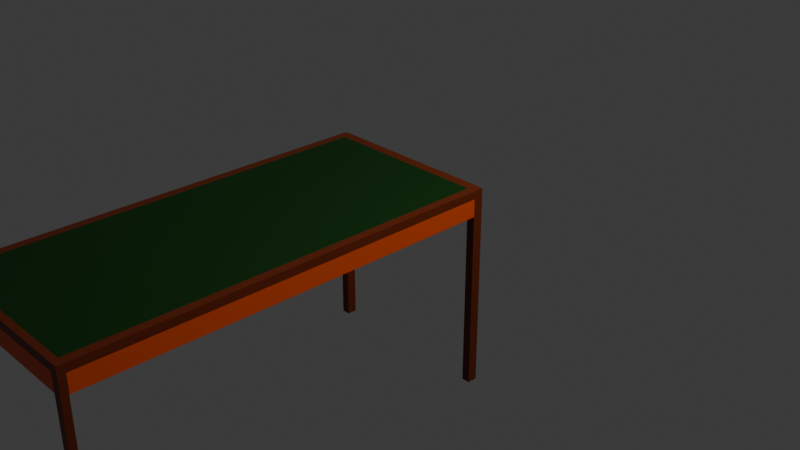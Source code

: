 # Source: mesa.blend  (saved by Blender 4.0.36; exported with 4.5.12 LTS)
import bpy
from mathutils import Matrix  # noqa: F401  (used for matrix-valued properties, if any)

bpy.ops.wm.read_factory_settings(use_empty=True)
scene = bpy.context.scene
scene.name = 'Scene'

# ---- collections
col_collection = bpy.data.collections.new('Collection'); scene.collection.children.link(col_collection)

# ---- materials (node trees are filled in below, after node groups)
mat_material = bpy.data.materials.new('Material')
mat_material.alpha_threshold = 0.0
mat_material.use_transparent_shadow = False
mat_material.roughness = 0.5
mat_material.line_color = (0.0, 0.0, 0.0, 1.0)
mat_material_001 = bpy.data.materials.new('Material.001')
mat_material_001.use_transparent_shadow = False
mat_material_002 = bpy.data.materials.new('Material.002')
mat_material_002.use_transparent_shadow = False

# ---- material node trees
mat_material.use_nodes = True; mat_material.node_tree.nodes.clear()
_N = mat_material.node_tree.nodes; _L = mat_material.node_tree.links
n0 = _N.new('ShaderNodeOutputMaterial'); n0.name = 'Material Output'; n0.location = (300, 300)
n1 = _N.new('ShaderNodeBsdfPrincipled'); n1.name = 'Principled BSDF'; n1.location = (10, 300)
n1.inputs[0].default_value = (0.001037, 0.04023, 0.0004124, 1.0)
n1.inputs[3].default_value = 1.45
_L.new(n1.outputs[0], n0.inputs[0])
n0.is_active_output = True
mat_material_001.use_nodes = True; mat_material_001.node_tree.nodes.clear()
_N = mat_material_001.node_tree.nodes; _L = mat_material_001.node_tree.links
n0 = _N.new('ShaderNodeBsdfPrincipled'); n0.name = 'BSDF Principista'; n0.location = (10, 300)
n0.inputs[0].default_value = (0.1607, 0.02143, 0.0021, 1.0)
n0.inputs[3].default_value = 1.45
n1 = _N.new('ShaderNodeOutputMaterial'); n1.name = 'Material'; n1.location = (300, 300)
_L.new(n0.outputs[0], n1.inputs[0])
n1.is_active_output = True
mat_material_002.use_nodes = True; mat_material_002.node_tree.nodes.clear()
_N = mat_material_002.node_tree.nodes; _L = mat_material_002.node_tree.links
n0 = _N.new('ShaderNodeBsdfPrincipled'); n0.name = 'BSDF Principista'; n0.location = (10, 300)
n0.inputs[0].default_value = (0.8005, 0.08029, 0.0, 1.0)
n0.inputs[3].default_value = 1.45
n1 = _N.new('ShaderNodeOutputMaterial'); n1.name = 'Material'; n1.location = (300, 300)
_L.new(n0.outputs[0], n1.inputs[0])
n1.is_active_output = True

# ---- world
world_world = bpy.data.worlds.new('World'); scene.world = world_world
world_world.use_nodes = True; world_world.node_tree.nodes.clear()
_N = world_world.node_tree.nodes; _L = world_world.node_tree.links
n0 = _N.new('ShaderNodeOutputWorld'); n0.name = 'World Output'; n0.location = (300, 300)
n1 = _N.new('ShaderNodeBackground'); n1.name = 'Background'; n1.location = (10, 300)
n1.inputs[0].default_value = (0.05088, 0.05088, 0.05088, 1.0)
_L.new(n1.outputs[0], n0.inputs[0])
n0.is_active_output = True
world_world.color = (0.05088, 0.05088, 0.05088)
world_world.use_sun_shadow = False
world_world.sun_shadow_jitter_overblur = 0.0

# ---- cameras
cam_camera = bpy.data.cameras.new('Camera')
cam_camera.clip_end = 100.0
cam_camera.ortho_scale = 7.314

# ---- lights
light_light = bpy.data.lights.new('Light', 'POINT')
light_light.transmission_factor = 0.0
light_light.use_soft_falloff = False
light_light.energy = 1000.0
light_light.shadow_soft_size = 0.1
light_light.shadow_maximum_resolution = 0.006
light_light.use_absolute_resolution = True

# ---- meshes
me_cube = bpy.data.meshes.new('Cube')
me_cube.from_pydata([(0.8306, 1.858, 11.94), (0.8306, 1.858, 9.943), (0.8306, -0.1422, 11.94), (0.8306, -0.1422, 9.943), (-1.169, 1.858, 11.94), (-1.169, 1.858, 9.943), (-1.169, -0.1422, 11.94), (-1.169, -0.1422, 9.943), (0.7402, 1.858, 9.943), (0.7402, -0.1422, 11.94), (0.7402, -0.1422, 9.943), (0.7402, 1.858, 11.94), (-1.075, 1.858, 9.943), (-1.075, -0.1422, 11.94), (-1.075, -0.1422, 9.943), (-1.075, 1.858, 11.94), (-1.169, -0.09471, 9.943), (0.8306, -0.09471, 11.94), (-1.169, -0.09471, 11.94), (0.8306, -0.09471, 9.943), (0.7402, -0.09471, 9.943), (0.7402, -0.09471, 11.94), (-1.075, -0.09471, 9.943), (-1.075, -0.09471, 11.94), (-1.169, 1.827, 11.94), (0.8306, 1.827, 9.943), (-1.169, 1.827, 9.943), (0.8306, 1.827, 11.94), (0.7402, 1.827, 9.943), (0.7402, 1.827, 11.94), (-1.075, 1.827, 9.943), (-1.075, 1.827, 11.94), (0.7402, 1.827, 5.523), (0.7402, -0.09471, 5.523), (-1.075, 1.827, 5.523), (-1.075, -0.09471, 5.523), (-1.169, -0.09471, -38.65), (-1.169, -0.1422, -38.65), (-1.075, 1.858, -38.65), (-1.169, 1.858, -38.65), (0.7402, -0.1422, -38.65), (0.8306, -0.1422, -38.65), (0.8306, 1.827, -38.65), (0.8306, 1.858, -38.65), (0.7402, 1.858, -38.65), (0.7402, -0.09471, -38.65), (-1.075, -0.1422, -38.65), (-1.075, -0.09471, -38.65), (0.8306, -0.09471, -38.65), (-1.169, 1.827, -38.65), (0.7402, 1.827, -38.65), (-1.075, 1.827, -38.65), (-1.169, -0.1422, 5.544), (-1.075, -0.1422, 5.544), (-1.169, -0.09471, 5.544), (-1.075, -0.09471, 5.544), (-1.075, 1.858, 5.595), (-1.169, 1.858, 5.595), (-1.169, 1.827, 5.595), (-1.075, 1.827, 5.595), (0.7402, -0.1422, 5.575), (0.8306, -0.1422, 5.575), (0.8306, -0.09471, 5.575), (0.7402, -0.09471, 5.575), (0.8306, 1.826, 9.943), (0.7402, 1.826, 9.943), (0.8306, 1.826, 5.575), (0.7402, 1.826, 5.575), (0.7411, 1.858, 9.943), (0.7411, 1.827, 9.943), (0.7411, 1.827, 5.595), (0.7411, 1.858, 5.595), (-1.072, -0.09471, 9.943), (-1.072, -0.1422, 9.943), (-1.072, -0.1422, 5.575), (-1.072, -0.09471, 5.575), (-1.075, 1.828, 9.943), (-1.169, 1.828, 9.943), (-1.169, 1.828, 5.544), (-1.075, 1.828, 5.544), (-1.075, 1.858, -36.86), (-1.169, 1.858, -36.86), (-1.169, 1.827, -36.86), (-1.075, 1.827, -36.86), (0.7402, 1.827, -37.05), (0.8306, 1.827, -37.05), (0.8306, 1.858, -37.05), (0.7402, 1.858, -37.05), (0.7402, -0.1422, -36.69), (0.7402, -0.09471, -36.69), (0.8306, -0.1422, -36.69), (0.8306, -0.09471, -36.69), (-1.169, -0.1422, -36.94), (-1.169, -0.09471, -36.94), (-1.075, -0.09471, -36.94), (-1.075, -0.1422, -36.94)], [], [(23, 18, 6, 13), (14, 13, 6, 7), (26, 24, 4, 5), (90, 88, 40, 41), (19, 17, 2, 3), (8, 11, 0, 1), (12, 15, 11, 8), (22, 20, 10, 14), (3, 2, 9, 10), (17, 21, 9, 2), (93, 94, 47, 36), (5, 4, 15, 12), (10, 9, 13, 14), (21, 23, 13, 9), (29, 31, 23, 21), (26, 30, 22, 16), (27, 29, 21, 17), (22, 30, 34, 35), (25, 27, 17, 19), (28, 25, 19, 20), (7, 6, 18, 16), (31, 24, 18, 23), (15, 4, 24, 31), (92, 93, 36, 37), (1, 0, 27, 25), (12, 8, 28, 30), (0, 11, 29, 27), (95, 92, 37, 46), (11, 15, 31, 29), (16, 18, 24, 26), (34, 32, 33, 35), (28, 20, 33, 32), (20, 22, 35, 33), (30, 28, 32, 34), (45, 48, 41, 40), (36, 47, 46, 37), (44, 43, 42, 50), (39, 38, 51, 49), (81, 80, 38, 39), (85, 84, 50, 42), (91, 90, 41, 48), (82, 81, 39, 49), (94, 95, 46, 47), (88, 89, 45, 40), (86, 85, 42, 43), (84, 87, 44, 50), (89, 91, 48, 45), (87, 86, 43, 44), (83, 82, 49, 51), (80, 83, 51, 38), (22, 14, 53, 55), (14, 7, 52, 53), (7, 16, 54, 52), (54, 16, 77, 78), (12, 30, 69, 68), (30, 26, 58, 59), (26, 5, 57, 58), (5, 12, 56, 57), (62, 63, 67, 66), (10, 20, 72, 73), (19, 3, 61, 62), (3, 10, 60, 61), (65, 64, 66, 67), (20, 19, 64, 65), (19, 62, 66, 64), (63, 20, 65, 67), (68, 69, 70, 71), (59, 56, 71, 70), (30, 59, 70, 69), (56, 12, 68, 71), (73, 72, 75, 74), (60, 10, 73, 74), (63, 60, 74, 75), (20, 63, 75, 72), (77, 76, 79, 78), (55, 54, 78, 79), (16, 22, 76, 77), (22, 55, 79, 76), (56, 59, 83, 80), (59, 58, 82, 83), (58, 57, 81, 82), (57, 56, 80, 81), (8, 1, 86, 87), (28, 8, 87, 84), (1, 25, 85, 86), (25, 28, 84, 85), (63, 62, 91, 89), (60, 63, 89, 88), (62, 61, 90, 91), (61, 60, 88, 90), (55, 53, 95, 94), (53, 52, 92, 95), (52, 54, 93, 92), (54, 55, 94, 93)])
me_cube.polygons.foreach_set('material_index', [1, 1, 1, 1, 1, 1, 1, 0, 1, 1, 1, 1, 1, 1, 0, 0, 1, 0, 1, 1, 1, 1, 1, 0, 1, 0, 1, 1, 1, 1, 1, 1, 0, 1, 1, 1, 1, 1, 1, 1, 1, 1, 1, 1, 1, 1, 1, 1, 1, 1, 1, 1, 1, 2, 1, 0, 1, 1, 1, 0, 1, 1, 1, 1, 2, 0, 0, 1, 0, 2, 0, 2, 1, 0, 0, 1, 0, 0, 1, 1, 1, 1, 1, 1, 1, 1, 1, 1, 1, 1, 1, 1, 1, 1])
_uv = me_cube.uv_layers.new(name='UVMap')
_uv.uv.foreach_set('vector', [0.8631, 0.7441, 0.875, 0.7441, 0.875, 0.75, 0.8631, 0.75, 0.375, 0.9881, 0.625, 0.9881, 0.625, 1.0, 0.375, 1.0, 0.375, 0.2462, 0.625, 0.2462, 0.625, 0.25, 0.375, 0.25, 0.375, 0.75, 0.375, 0.7613, 0.375, 0.7613, 0.375, 0.75, 0.375, 0.7441, 0.625, 0.7441, 0.625, 0.75, 0.375, 0.75, 0.375, 0.4887, 0.625, 0.4887, 0.625, 0.5, 0.375, 0.5, 0.375, 0.2619, 0.625, 0.2619, 0.625, 0.4887, 0.375, 0.4887, 0.1369, 0.7441, 0.3637, 0.7441, 0.3637, 0.75, 0.1369, 0.75, 0.375, 0.75, 0.625, 0.75, 0.625, 0.7613, 0.375, 0.7613, 0.625, 0.7441, 0.6363, 0.7441, 0.6363, 0.75, 0.625, 0.75, 0.125, 0.7441, 0.1369, 0.7441, 0.1369, 0.7441, 0.125, 0.7441, 0.375, 0.25, 0.625, 0.25, 0.625, 0.2619, 0.375, 0.2619, 0.375, 0.7613, 0.625, 0.7613, 0.625, 0.9881, 0.375, 0.9881, 0.6363, 0.7441, 0.8631, 0.7441, 0.8631, 0.75, 0.6363, 0.75, 0.6363, 0.5038, 0.8631, 0.5038, 0.8631, 0.7441, 0.6363, 0.7441, 0.125, 0.5038, 0.1369, 0.5038, 0.1369, 0.7441, 0.125, 0.7441, 0.625, 0.5038, 0.6363, 0.5038, 0.6363, 0.7441, 0.625, 0.7441, 0.1369, 0.7441, 0.1369, 0.5038, 0.1369, 0.5038, 0.1369, 0.7441, 0.375, 0.5038, 0.625, 0.5038, 0.625, 0.7441, 0.375, 0.7441, 0.3637, 0.5038, 0.375, 0.5038, 0.375, 0.7441, 0.3637, 0.7441, 0.375, 0.0, 0.625, 0.0, 0.625, 0.005941, 0.375, 0.005941, 0.8631, 0.5038, 0.875, 0.5038, 0.875, 0.7441, 0.8631, 0.7441, 0.8631, 0.5, 0.875, 0.5, 0.875, 0.5038, 0.8631, 0.5038, 0.375, 0.0, 0.375, 0.005941, 0.375, 0.005941, 0.375, 0.0, 0.375, 0.5, 0.625, 0.5, 0.625, 0.5038, 0.375, 0.5038, 0.1369, 0.5, 0.3637, 0.5, 0.3637, 0.5038, 0.1369, 0.5038, 0.625, 0.5, 0.6363, 0.5, 0.6363, 0.5038, 0.625, 0.5038, 0.375, 0.9881, 0.375, 1.0, 0.375, 1.0, 0.375, 0.9881, 0.6363, 0.5, 0.8631, 0.5, 0.8631, 0.5038, 0.6363, 0.5038, 0.375, 0.005941, 0.625, 0.005941, 0.625, 0.2462, 0.375, 0.2462, 0.1369, 0.5038, 0.3637, 0.5038, 0.3637, 0.7441, 0.1369, 0.7441, 0.3637, 0.5038, 0.3637, 0.7441, 0.3637, 0.7441, 0.3637, 0.5038, 0.3637, 0.7441, 0.1369, 0.7441, 0.1369, 0.7441, 0.3637, 0.7441, 0.1369, 0.5038, 0.3637, 0.5038, 0.3637, 0.5038, 0.1369, 0.5038, 0.3637, 0.7441, 0.375, 0.7441, 0.375, 0.75, 0.3637, 0.75, 0.125, 0.7441, 0.1369, 0.7441, 0.1369, 0.75, 0.125, 0.75, 0.3637, 0.5, 0.375, 0.5, 0.375, 0.5038, 0.3637, 0.5038, 0.125, 0.5, 0.1369, 0.5, 0.1369, 0.5038, 0.125, 0.5038, 0.375, 0.25, 0.375, 0.2619, 0.375, 0.2619, 0.375, 0.25, 0.375, 0.5038, 0.3637, 0.5038, 0.3637, 0.5038, 0.375, 0.5038, 0.375, 0.7441, 0.375, 0.75, 0.375, 0.75, 0.375, 0.7441, 0.375, 0.2462, 0.375, 0.25, 0.375, 0.25, 0.375, 0.2462, 0.1369, 0.7441, 0.1369, 0.75, 0.1369, 0.75, 0.1369, 0.7441, 0.3637, 0.75, 0.3637, 0.7441, 0.3637, 0.7441, 0.3637, 0.75, 0.375, 0.5, 0.375, 0.5038, 0.375, 0.5038, 0.375, 0.5, 0.3637, 0.5038, 0.3637, 0.5, 0.3637, 0.5, 0.3637, 0.5038, 0.3637, 0.7441, 0.375, 0.7441, 0.375, 0.7441, 0.3637, 0.7441, 0.375, 0.4887, 0.375, 0.5, 0.375, 0.5, 0.375, 0.4887, 0.1369, 0.5038, 0.125, 0.5038, 0.125, 0.5038, 0.1369, 0.5038, 0.1369, 0.5, 0.1369, 0.5038, 0.1369, 0.5038, 0.1369, 0.5, 0.1369, 0.7441, 0.1369, 0.75, 0.1369, 0.75, 0.1369, 0.7441, 0.375, 0.9881, 0.375, 1.0, 0.375, 1.0, 0.375, 0.9881, 0.375, 0.0, 0.375, 0.005941, 0.375, 0.005941, 0.375, 0.0, 0.375, 0.005941, 0.375, 0.005941, 0.375, 0.005941, 0.375, 0.005941, 0.1369, 0.5, 0.1369, 0.5038, 0.1369, 0.5038, 0.1369, 0.5, 0.1369, 0.5038, 0.125, 0.5038, 0.125, 0.5038, 0.1369, 0.5038, 0.375, 0.2462, 0.375, 0.25, 0.375, 0.25, 0.375, 0.2462, 0.375, 0.25, 0.375, 0.2619, 0.375, 0.2619, 0.375, 0.25, 0.375, 0.7441, 0.3637, 0.7441, 0.3637, 0.7441, 0.375, 0.7441, 0.3637, 0.75, 0.3637, 0.7441, 0.3637, 0.7441, 0.3637, 0.75, 0.375, 0.7441, 0.375, 0.75, 0.375, 0.75, 0.375, 0.7441, 0.375, 0.75, 0.375, 0.7613, 0.375, 0.7613, 0.375, 0.75, 0.3637, 0.7441, 0.375, 0.7441, 0.375, 0.7441, 0.3637, 0.7441, 0.3637, 0.7441, 0.375, 0.7441, 0.375, 0.7441, 0.3637, 0.7441, 0.375, 0.7441, 0.375, 0.7441, 0.375, 0.7441, 0.375, 0.7441, 0.3637, 0.7441, 0.3637, 0.7441, 0.3637, 0.7441, 0.3637, 0.7441, 0.1369, 0.5, 0.1369, 0.5038, 0.1369, 0.5038, 0.1369, 0.5, 0.1369, 0.5038, 0.1369, 0.5, 0.1369, 0.5, 0.1369, 0.5038, 0.1369, 0.5038, 0.1369, 0.5038, 0.1369, 0.5038, 0.1369, 0.5038, 0.375, 0.2619, 0.375, 0.2619, 0.375, 0.2619, 0.375, 0.2619, 0.3637, 0.75, 0.3637, 0.7441, 0.3637, 0.7441, 0.3637, 0.75, 0.375, 0.7613, 0.375, 0.7613, 0.375, 0.7613, 0.375, 0.7613, 0.3637, 0.7441, 0.3637, 0.75, 0.3637, 0.75, 0.3637, 0.7441, 0.3637, 0.7441, 0.3637, 0.7441, 0.3637, 0.7441, 0.3637, 0.7441, 0.125, 0.7441, 0.1369, 0.7441, 0.1369, 0.7441, 0.125, 0.7441, 0.1369, 0.7441, 0.125, 0.7441, 0.125, 0.7441, 0.1369, 0.7441, 0.125, 0.7441, 0.1369, 0.7441, 0.1369, 0.7441, 0.125, 0.7441, 0.1369, 0.7441, 0.1369, 0.7441, 0.1369, 0.7441, 0.1369, 0.7441, 0.1369, 0.5, 0.1369, 0.5038, 0.1369, 0.5038, 0.1369, 0.5, 0.1369, 0.5038, 0.125, 0.5038, 0.125, 0.5038, 0.1369, 0.5038, 0.375, 0.2462, 0.375, 0.25, 0.375, 0.25, 0.375, 0.2462, 0.375, 0.25, 0.375, 0.2619, 0.375, 0.2619, 0.375, 0.25, 0.375, 0.4887, 0.375, 0.5, 0.375, 0.5, 0.375, 0.4887, 0.3637, 0.5038, 0.3637, 0.5, 0.3637, 0.5, 0.3637, 0.5038, 0.375, 0.5, 0.375, 0.5038, 0.375, 0.5038, 0.375, 0.5, 0.375, 0.5038, 0.3637, 0.5038, 0.3637, 0.5038, 0.375, 0.5038, 0.3637, 0.7441, 0.375, 0.7441, 0.375, 0.7441, 0.3637, 0.7441, 0.3637, 0.75, 0.3637, 0.7441, 0.3637, 0.7441, 0.3637, 0.75, 0.375, 0.7441, 0.375, 0.75, 0.375, 0.75, 0.375, 0.7441, 0.375, 0.75, 0.375, 0.7613, 0.375, 0.7613, 0.375, 0.75, 0.1369, 0.7441, 0.1369, 0.75, 0.1369, 0.75, 0.1369, 0.7441, 0.375, 0.9881, 0.375, 1.0, 0.375, 1.0, 0.375, 0.9881, 0.375, 0.0, 0.375, 0.005941, 0.375, 0.005941, 0.375, 0.0, 0.125, 0.7441, 0.1369, 0.7441, 0.1369, 0.7441, 0.125, 0.7441])
me_cube.materials.append(mat_material)
me_cube.materials.append(mat_material_001)
me_cube.materials.append(mat_material_002)
me_cube.use_mirror_vertex_groups = False
me_cube.update()

# ---- objects
ob_cube = bpy.data.objects.new('Cube', me_cube)
ob_light = bpy.data.objects.new('Light', light_light)
ob_camera = bpy.data.objects.new('Camera', cam_camera)

# ---- transforms, parenting, visibility, modifiers, constraints
ob_cube.location = (0.0, 0.0, 0.0)
ob_cube.scale = (1.0, -2.236, 0.04334)
ob_cube.lock_rotations_4d = False
ob_cube.empty_display_type = 'ARROWS'
ob_cube.lineart.crease_threshold = 0.0
ob_light.location = (4.076, 1.005, 5.904)
ob_light.rotation_euler = (0.6503, 0.05522, 1.866)
ob_light.lock_rotations_4d = False
ob_light.empty_display_type = 'ARROWS'
ob_light.color = (0.0, 0.0, 0.0, 0.0)
ob_light.lineart.crease_threshold = 0.0
ob_camera.location = (7.359, -6.926, 4.958)
ob_camera.rotation_euler = (1.109, 0.0, 0.8149)
ob_camera.lock_rotations_4d = False
ob_camera.empty_display_type = 'ARROWS'
ob_camera.color = (0.0, 0.0, 0.0, 0.0)
ob_camera.display_type = 'WIRE'
ob_camera.lineart.crease_threshold = 0.0

# ---- collection membership
col_collection.objects.link(ob_cube)
col_collection.objects.link(ob_light)
col_collection.objects.link(ob_camera)

# ---- scene / render settings (as saved in the file)
scene.camera = ob_camera
scene.frame_start = 1; scene.frame_end = 250; scene.frame_set(1)
scene.render.engine = 'BLENDER_EEVEE_NEXT'
scene.cycles.sampling_pattern = 'TABULATED_SOBOL'
bpy.context.view_layer.update()
